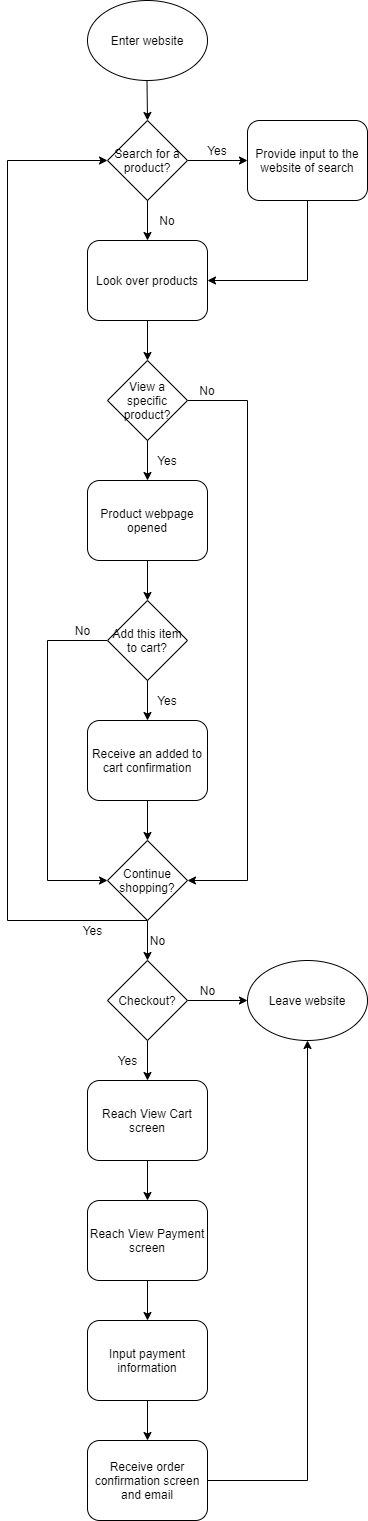

The diagram above was exported from draw.io. Its source (the exported page's mxGraphModel, read from the mxfile embedded in the PNG):
<mxGraphModel dx="1329" dy="331" grid="1" gridSize="10" guides="1" tooltips="1" connect="1" arrows="1" fold="1" page="1" pageScale="1" pageWidth="850" pageHeight="1100" math="0" shadow="0">
  <root>
    <mxCell id="0" />
    <mxCell id="1" parent="0" />
    <mxCell id="2" value="Enter website" style="ellipse;whiteSpace=wrap;html=1;" vertex="1" parent="1">
      <mxGeometry x="40" y="40" width="120" height="80" as="geometry" />
    </mxCell>
    <mxCell id="3" value="" style="endArrow=classic;html=1;" edge="1" parent="1">
      <mxGeometry width="50" height="50" relative="1" as="geometry">
        <mxPoint x="99.5" y="120" as="sourcePoint" />
        <mxPoint x="100" y="160" as="targetPoint" />
      </mxGeometry>
    </mxCell>
    <mxCell id="4" value="Search for a product?" style="rhombus;whiteSpace=wrap;html=1;" vertex="1" parent="1">
      <mxGeometry x="60" y="160" width="80" height="80" as="geometry" />
    </mxCell>
    <mxCell id="6" value="" style="endArrow=classic;html=1;" edge="1" parent="1">
      <mxGeometry width="50" height="50" relative="1" as="geometry">
        <mxPoint x="100" y="240" as="sourcePoint" />
        <mxPoint x="100" y="280" as="targetPoint" />
      </mxGeometry>
    </mxCell>
    <mxCell id="8" value="No" style="text;html=1;strokeColor=none;fillColor=none;align=center;verticalAlign=middle;whiteSpace=wrap;rounded=0;" vertex="1" parent="1">
      <mxGeometry x="100" y="250" width="40" height="20" as="geometry" />
    </mxCell>
    <mxCell id="9" value="" style="endArrow=classic;html=1;" edge="1" parent="1">
      <mxGeometry width="50" height="50" relative="1" as="geometry">
        <mxPoint x="140" y="200" as="sourcePoint" />
        <mxPoint x="200" y="200" as="targetPoint" />
      </mxGeometry>
    </mxCell>
    <mxCell id="10" value="Yes" style="text;html=1;strokeColor=none;fillColor=none;align=center;verticalAlign=middle;whiteSpace=wrap;rounded=0;" vertex="1" parent="1">
      <mxGeometry x="150" y="180" width="40" height="20" as="geometry" />
    </mxCell>
    <mxCell id="65" style="edgeStyle=orthogonalEdgeStyle;rounded=0;orthogonalLoop=1;jettySize=auto;html=1;exitX=0.5;exitY=1;exitDx=0;exitDy=0;entryX=1;entryY=0.5;entryDx=0;entryDy=0;" edge="1" parent="1" source="12" target="14">
      <mxGeometry relative="1" as="geometry" />
    </mxCell>
    <mxCell id="12" value="Provide input to the website of search" style="rounded=1;whiteSpace=wrap;html=1;" vertex="1" parent="1">
      <mxGeometry x="200" y="160" width="120" height="80" as="geometry" />
    </mxCell>
    <mxCell id="19" style="edgeStyle=orthogonalEdgeStyle;rounded=0;orthogonalLoop=1;jettySize=auto;html=1;exitX=0.5;exitY=1;exitDx=0;exitDy=0;" edge="1" parent="1" source="14">
      <mxGeometry relative="1" as="geometry">
        <mxPoint x="100" y="400" as="targetPoint" />
      </mxGeometry>
    </mxCell>
    <mxCell id="14" value="Look over products" style="rounded=1;whiteSpace=wrap;html=1;" vertex="1" parent="1">
      <mxGeometry x="40" y="280" width="120" height="80" as="geometry" />
    </mxCell>
    <mxCell id="20" value="View a specific product?" style="rhombus;whiteSpace=wrap;html=1;" vertex="1" parent="1">
      <mxGeometry x="60" y="400" width="80" height="80" as="geometry" />
    </mxCell>
    <mxCell id="21" value="" style="endArrow=classic;html=1;" edge="1" parent="1">
      <mxGeometry width="50" height="50" relative="1" as="geometry">
        <mxPoint x="100" y="480" as="sourcePoint" />
        <mxPoint x="100" y="520" as="targetPoint" />
      </mxGeometry>
    </mxCell>
    <mxCell id="23" value="Yes" style="text;html=1;strokeColor=none;fillColor=none;align=center;verticalAlign=middle;whiteSpace=wrap;rounded=0;" vertex="1" parent="1">
      <mxGeometry x="100" y="490" width="40" height="20" as="geometry" />
    </mxCell>
    <mxCell id="39" style="edgeStyle=orthogonalEdgeStyle;rounded=0;orthogonalLoop=1;jettySize=auto;html=1;exitX=0;exitY=1;exitDx=0;exitDy=0;entryX=1;entryY=0.5;entryDx=0;entryDy=0;" edge="1" parent="1" source="24" target="36">
      <mxGeometry relative="1" as="geometry">
        <Array as="points">
          <mxPoint x="200" y="440" />
          <mxPoint x="200" y="920" />
        </Array>
      </mxGeometry>
    </mxCell>
    <mxCell id="24" value="No" style="text;html=1;strokeColor=none;fillColor=none;align=center;verticalAlign=middle;whiteSpace=wrap;rounded=0;" vertex="1" parent="1">
      <mxGeometry x="140" y="420" width="40" height="20" as="geometry" />
    </mxCell>
    <mxCell id="38" style="edgeStyle=orthogonalEdgeStyle;rounded=0;orthogonalLoop=1;jettySize=auto;html=1;exitX=0;exitY=0.5;exitDx=0;exitDy=0;entryX=0;entryY=0.5;entryDx=0;entryDy=0;" edge="1" parent="1" source="27" target="36">
      <mxGeometry relative="1" as="geometry">
        <Array as="points">
          <mxPoint y="680" />
          <mxPoint y="920" />
        </Array>
      </mxGeometry>
    </mxCell>
    <mxCell id="25" value="Product webpage opened" style="rounded=1;whiteSpace=wrap;html=1;" vertex="1" parent="1">
      <mxGeometry x="40" y="520" width="120" height="80" as="geometry" />
    </mxCell>
    <mxCell id="26" value="" style="endArrow=classic;html=1;exitX=0.5;exitY=1;exitDx=0;exitDy=0;" edge="1" parent="1" source="25">
      <mxGeometry width="50" height="50" relative="1" as="geometry">
        <mxPoint x="70" y="650" as="sourcePoint" />
        <mxPoint x="100" y="640" as="targetPoint" />
      </mxGeometry>
    </mxCell>
    <mxCell id="27" value="Add this item to cart?" style="rhombus;whiteSpace=wrap;html=1;" vertex="1" parent="1">
      <mxGeometry x="60" y="640" width="80" height="80" as="geometry" />
    </mxCell>
    <mxCell id="28" value="Yes" style="text;html=1;strokeColor=none;fillColor=none;align=center;verticalAlign=middle;whiteSpace=wrap;rounded=0;" vertex="1" parent="1">
      <mxGeometry x="100" y="730" width="40" height="20" as="geometry" />
    </mxCell>
    <mxCell id="29" value="" style="endArrow=classic;html=1;" edge="1" parent="1">
      <mxGeometry width="50" height="50" relative="1" as="geometry">
        <mxPoint x="100" y="720" as="sourcePoint" />
        <mxPoint x="100" y="760" as="targetPoint" />
      </mxGeometry>
    </mxCell>
    <mxCell id="31" value="Receive an added to cart confirmation" style="rounded=1;whiteSpace=wrap;html=1;" vertex="1" parent="1">
      <mxGeometry x="40" y="760" width="120" height="80" as="geometry" />
    </mxCell>
    <mxCell id="35" value="" style="endArrow=classic;html=1;" edge="1" parent="1">
      <mxGeometry width="50" height="50" relative="1" as="geometry">
        <mxPoint x="100" y="840" as="sourcePoint" />
        <mxPoint x="100" y="880" as="targetPoint" />
      </mxGeometry>
    </mxCell>
    <mxCell id="41" style="edgeStyle=orthogonalEdgeStyle;rounded=0;orthogonalLoop=1;jettySize=auto;html=1;exitX=0.5;exitY=1;exitDx=0;exitDy=0;entryX=0;entryY=0.5;entryDx=0;entryDy=0;" edge="1" parent="1" source="36" target="4">
      <mxGeometry relative="1" as="geometry">
        <mxPoint x="100" y="1000" as="targetPoint" />
        <Array as="points">
          <mxPoint x="-40" y="960" />
          <mxPoint x="-40" y="200" />
        </Array>
      </mxGeometry>
    </mxCell>
    <mxCell id="44" style="edgeStyle=orthogonalEdgeStyle;rounded=0;orthogonalLoop=1;jettySize=auto;html=1;exitX=0.5;exitY=1;exitDx=0;exitDy=0;" edge="1" parent="1" source="36">
      <mxGeometry relative="1" as="geometry">
        <mxPoint x="100" y="1000" as="targetPoint" />
      </mxGeometry>
    </mxCell>
    <mxCell id="36" value="Continue shopping?" style="rhombus;whiteSpace=wrap;html=1;" vertex="1" parent="1">
      <mxGeometry x="60" y="880" width="80" height="80" as="geometry" />
    </mxCell>
    <mxCell id="40" value="No" style="text;html=1;align=center;verticalAlign=middle;resizable=0;points=[];autosize=1;strokeColor=none;" vertex="1" parent="1">
      <mxGeometry x="20" y="660" width="30" height="20" as="geometry" />
    </mxCell>
    <mxCell id="43" value="Yes" style="text;html=1;align=center;verticalAlign=middle;resizable=0;points=[];autosize=1;strokeColor=none;" vertex="1" parent="1">
      <mxGeometry x="30" y="960" width="30" height="20" as="geometry" />
    </mxCell>
    <mxCell id="45" value="No" style="text;html=1;align=center;verticalAlign=middle;resizable=0;points=[];autosize=1;strokeColor=none;" vertex="1" parent="1">
      <mxGeometry x="95" y="970" width="30" height="20" as="geometry" />
    </mxCell>
    <mxCell id="48" style="edgeStyle=orthogonalEdgeStyle;rounded=0;orthogonalLoop=1;jettySize=auto;html=1;exitX=0.5;exitY=1;exitDx=0;exitDy=0;" edge="1" parent="1" source="46">
      <mxGeometry relative="1" as="geometry">
        <mxPoint x="100" y="1120" as="targetPoint" />
      </mxGeometry>
    </mxCell>
    <mxCell id="49" style="edgeStyle=orthogonalEdgeStyle;rounded=0;orthogonalLoop=1;jettySize=auto;html=1;exitX=1;exitY=0.5;exitDx=0;exitDy=0;" edge="1" parent="1" source="46">
      <mxGeometry relative="1" as="geometry">
        <mxPoint x="200" y="1040" as="targetPoint" />
      </mxGeometry>
    </mxCell>
    <mxCell id="46" value="Checkout?" style="rhombus;whiteSpace=wrap;html=1;" vertex="1" parent="1">
      <mxGeometry x="60" y="1000" width="80" height="80" as="geometry" />
    </mxCell>
    <mxCell id="51" value="No" style="text;html=1;align=center;verticalAlign=middle;resizable=0;points=[];autosize=1;strokeColor=none;" vertex="1" parent="1">
      <mxGeometry x="145" y="1020" width="30" height="20" as="geometry" />
    </mxCell>
    <mxCell id="52" value="Leave website" style="ellipse;whiteSpace=wrap;html=1;" vertex="1" parent="1">
      <mxGeometry x="200" y="1000" width="120" height="80" as="geometry" />
    </mxCell>
    <mxCell id="56" style="edgeStyle=orthogonalEdgeStyle;rounded=0;orthogonalLoop=1;jettySize=auto;html=1;exitX=0.5;exitY=1;exitDx=0;exitDy=0;" edge="1" parent="1" source="53">
      <mxGeometry relative="1" as="geometry">
        <mxPoint x="100" y="1240" as="targetPoint" />
      </mxGeometry>
    </mxCell>
    <mxCell id="53" value="Reach View Cart screen" style="rounded=1;whiteSpace=wrap;html=1;" vertex="1" parent="1">
      <mxGeometry x="40" y="1120" width="120" height="80" as="geometry" />
    </mxCell>
    <mxCell id="59" style="edgeStyle=orthogonalEdgeStyle;rounded=0;orthogonalLoop=1;jettySize=auto;html=1;exitX=0.5;exitY=1;exitDx=0;exitDy=0;" edge="1" parent="1" source="57">
      <mxGeometry relative="1" as="geometry">
        <mxPoint x="100" y="1360" as="targetPoint" />
      </mxGeometry>
    </mxCell>
    <mxCell id="57" value="Reach View Payment screen" style="rounded=1;whiteSpace=wrap;html=1;" vertex="1" parent="1">
      <mxGeometry x="40" y="1240" width="120" height="80" as="geometry" />
    </mxCell>
    <mxCell id="62" style="edgeStyle=orthogonalEdgeStyle;rounded=0;orthogonalLoop=1;jettySize=auto;html=1;exitX=0.5;exitY=1;exitDx=0;exitDy=0;" edge="1" parent="1" source="60">
      <mxGeometry relative="1" as="geometry">
        <mxPoint x="100" y="1480" as="targetPoint" />
      </mxGeometry>
    </mxCell>
    <mxCell id="60" value="Input payment information" style="rounded=1;whiteSpace=wrap;html=1;" vertex="1" parent="1">
      <mxGeometry x="40" y="1360" width="120" height="80" as="geometry" />
    </mxCell>
    <mxCell id="64" style="edgeStyle=orthogonalEdgeStyle;rounded=0;orthogonalLoop=1;jettySize=auto;html=1;exitX=1;exitY=0.5;exitDx=0;exitDy=0;entryX=0.5;entryY=1;entryDx=0;entryDy=0;" edge="1" parent="1" source="63" target="52">
      <mxGeometry relative="1" as="geometry" />
    </mxCell>
    <mxCell id="63" value="Receive order confirmation screen and email" style="rounded=1;whiteSpace=wrap;html=1;" vertex="1" parent="1">
      <mxGeometry x="40" y="1480" width="120" height="80" as="geometry" />
    </mxCell>
    <mxCell id="66" value="Yes" style="text;html=1;align=center;verticalAlign=middle;resizable=0;points=[];autosize=1;strokeColor=none;" vertex="1" parent="1">
      <mxGeometry x="65" y="1090" width="30" height="20" as="geometry" />
    </mxCell>
  </root>
</mxGraphModel>